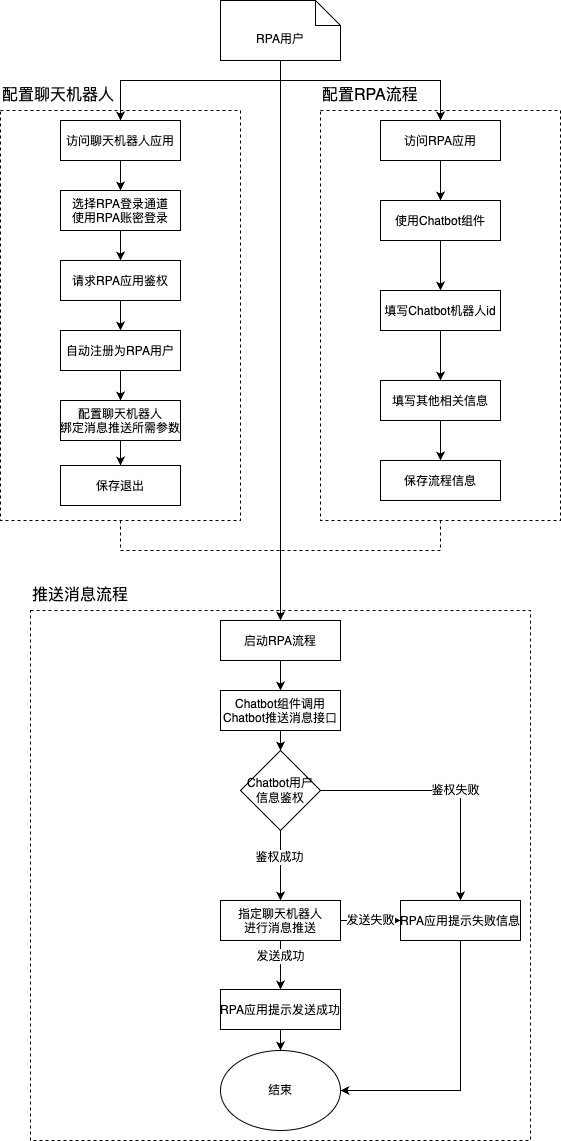

The diagram above was exported from draw.io. Its source (the exported page's mxGraphModel, read from the mxfile embedded in the PNG):
<mxGraphModel dx="1799" dy="694" grid="1" gridSize="10" guides="1" tooltips="1" connect="1" arrows="1" fold="1" page="1" pageScale="1" pageWidth="827" pageHeight="1169" math="0" shadow="0">
  <root>
    <mxCell id="WIyWlLk6GJQsqaUBKTNV-0" />
    <mxCell id="WIyWlLk6GJQsqaUBKTNV-1" parent="WIyWlLk6GJQsqaUBKTNV-0" />
    <mxCell id="9tMOyOh0k2Cmh3PsOHM6-40" style="edgeStyle=orthogonalEdgeStyle;rounded=0;orthogonalLoop=1;jettySize=auto;html=1;fontFamily=Helvetica;fontSize=12;fontColor=default;dashed=1;" parent="WIyWlLk6GJQsqaUBKTNV-1" source="9tMOyOh0k2Cmh3PsOHM6-9" edge="1">
      <mxGeometry relative="1" as="geometry">
        <mxPoint x="400" y="649" as="targetPoint" />
        <Array as="points">
          <mxPoint x="240" y="579" />
          <mxPoint x="400" y="579" />
        </Array>
      </mxGeometry>
    </mxCell>
    <mxCell id="9tMOyOh0k2Cmh3PsOHM6-9" value="" style="fontStyle=0;dashed=1;" parent="WIyWlLk6GJQsqaUBKTNV-1" vertex="1">
      <mxGeometry x="120" y="139" width="240" height="410" as="geometry" />
    </mxCell>
    <mxCell id="9tMOyOh0k2Cmh3PsOHM6-34" style="edgeStyle=orthogonalEdgeStyle;rounded=0;orthogonalLoop=1;jettySize=auto;html=1;fontSize=12;entryX=0.5;entryY=0;entryDx=0;entryDy=0;" parent="WIyWlLk6GJQsqaUBKTNV-1" source="9tMOyOh0k2Cmh3PsOHM6-0" target="9tMOyOh0k2Cmh3PsOHM6-68" edge="1">
      <mxGeometry relative="1" as="geometry">
        <mxPoint x="218" y="169" as="targetPoint" />
        <Array as="points">
          <mxPoint x="400" y="109" />
          <mxPoint x="240" y="109" />
        </Array>
      </mxGeometry>
    </mxCell>
    <mxCell id="9tMOyOh0k2Cmh3PsOHM6-0" value="RPA用户" style="shape=note2;boundedLbl=1;whiteSpace=wrap;html=1;size=25;verticalAlign=top;align=center;" parent="WIyWlLk6GJQsqaUBKTNV-1" vertex="1">
      <mxGeometry x="340" y="29" width="120" height="60" as="geometry" />
    </mxCell>
    <mxCell id="9tMOyOh0k2Cmh3PsOHM6-42" style="edgeStyle=orthogonalEdgeStyle;rounded=0;orthogonalLoop=1;jettySize=auto;html=1;entryX=0.5;entryY=0;entryDx=0;entryDy=0;fontFamily=Helvetica;fontSize=12;fontColor=default;" parent="WIyWlLk6GJQsqaUBKTNV-1" source="9tMOyOh0k2Cmh3PsOHM6-6" target="9tMOyOh0k2Cmh3PsOHM6-7" edge="1">
      <mxGeometry relative="1" as="geometry" />
    </mxCell>
    <mxCell id="9tMOyOh0k2Cmh3PsOHM6-6" value="选择RPA登录通道&#10;使用RPA账密登录" style="fontStyle=0;fontSize=12;" parent="WIyWlLk6GJQsqaUBKTNV-1" vertex="1">
      <mxGeometry x="180" y="219" width="120" height="40" as="geometry" />
    </mxCell>
    <mxCell id="9tMOyOh0k2Cmh3PsOHM6-44" style="edgeStyle=orthogonalEdgeStyle;rounded=0;orthogonalLoop=1;jettySize=auto;html=1;entryX=0.5;entryY=0;entryDx=0;entryDy=0;fontFamily=Helvetica;fontSize=12;fontColor=default;" parent="WIyWlLk6GJQsqaUBKTNV-1" source="9tMOyOh0k2Cmh3PsOHM6-7" target="9tMOyOh0k2Cmh3PsOHM6-8" edge="1">
      <mxGeometry relative="1" as="geometry" />
    </mxCell>
    <mxCell id="9tMOyOh0k2Cmh3PsOHM6-7" value="请求RPA应用鉴权" style="fontStyle=0;fontSize=12;" parent="WIyWlLk6GJQsqaUBKTNV-1" vertex="1">
      <mxGeometry x="180" y="289" width="120" height="40" as="geometry" />
    </mxCell>
    <mxCell id="9tMOyOh0k2Cmh3PsOHM6-45" value="" style="edgeStyle=orthogonalEdgeStyle;rounded=0;orthogonalLoop=1;jettySize=auto;html=1;fontFamily=Helvetica;fontSize=12;fontColor=default;" parent="WIyWlLk6GJQsqaUBKTNV-1" source="9tMOyOh0k2Cmh3PsOHM6-8" target="9tMOyOh0k2Cmh3PsOHM6-13" edge="1">
      <mxGeometry relative="1" as="geometry" />
    </mxCell>
    <mxCell id="9tMOyOh0k2Cmh3PsOHM6-8" value="自动注册为RPA用户" style="fontStyle=0;fontSize=12;" parent="WIyWlLk6GJQsqaUBKTNV-1" vertex="1">
      <mxGeometry x="180" y="359" width="120" height="40" as="geometry" />
    </mxCell>
    <mxCell id="9tMOyOh0k2Cmh3PsOHM6-10" value="配置聊天机器人" style="text;html=1;strokeColor=none;fillColor=none;align=left;verticalAlign=middle;whiteSpace=wrap;rounded=0;fontSize=16;" parent="WIyWlLk6GJQsqaUBKTNV-1" vertex="1">
      <mxGeometry x="120" y="109" width="210" height="30" as="geometry" />
    </mxCell>
    <mxCell id="9tMOyOh0k2Cmh3PsOHM6-39" style="edgeStyle=orthogonalEdgeStyle;rounded=0;orthogonalLoop=1;jettySize=auto;html=1;exitX=0.5;exitY=1;exitDx=0;exitDy=0;fontFamily=Helvetica;fontSize=12;fontColor=default;dashed=1;entryX=0.5;entryY=0;entryDx=0;entryDy=0;" parent="WIyWlLk6GJQsqaUBKTNV-1" source="9tMOyOh0k2Cmh3PsOHM6-12" target="9tMOyOh0k2Cmh3PsOHM6-38" edge="1">
      <mxGeometry relative="1" as="geometry">
        <mxPoint x="400" y="629" as="targetPoint" />
        <Array as="points">
          <mxPoint x="560" y="579" />
          <mxPoint x="400" y="579" />
        </Array>
      </mxGeometry>
    </mxCell>
    <mxCell id="9tMOyOh0k2Cmh3PsOHM6-12" value="" style="fontStyle=0;dashed=1;" parent="WIyWlLk6GJQsqaUBKTNV-1" vertex="1">
      <mxGeometry x="440" y="139" width="240" height="410" as="geometry" />
    </mxCell>
    <mxCell id="9tMOyOh0k2Cmh3PsOHM6-24" value="" style="edgeStyle=orthogonalEdgeStyle;rounded=0;orthogonalLoop=1;jettySize=auto;html=1;fontSize=12;" parent="WIyWlLk6GJQsqaUBKTNV-1" source="9tMOyOh0k2Cmh3PsOHM6-5" target="9tMOyOh0k2Cmh3PsOHM6-22" edge="1">
      <mxGeometry relative="1" as="geometry" />
    </mxCell>
    <mxCell id="9tMOyOh0k2Cmh3PsOHM6-5" value="使用Chatbot组件" style="fontStyle=0;fontSize=12;" parent="WIyWlLk6GJQsqaUBKTNV-1" vertex="1">
      <mxGeometry x="500" y="229" width="120" height="40" as="geometry" />
    </mxCell>
    <mxCell id="9tMOyOh0k2Cmh3PsOHM6-46" value="" style="edgeStyle=orthogonalEdgeStyle;rounded=0;orthogonalLoop=1;jettySize=auto;html=1;fontFamily=Helvetica;fontSize=12;fontColor=default;" parent="WIyWlLk6GJQsqaUBKTNV-1" source="9tMOyOh0k2Cmh3PsOHM6-13" target="9tMOyOh0k2Cmh3PsOHM6-27" edge="1">
      <mxGeometry relative="1" as="geometry" />
    </mxCell>
    <mxCell id="9tMOyOh0k2Cmh3PsOHM6-13" value="配置聊天机器人&#10;绑定消息推送所需参数" style="fontStyle=0;fontSize=12;" parent="WIyWlLk6GJQsqaUBKTNV-1" vertex="1">
      <mxGeometry x="180" y="429" width="120" height="40" as="geometry" />
    </mxCell>
    <mxCell id="9tMOyOh0k2Cmh3PsOHM6-14" value="" style="fontStyle=0;dashed=1;" parent="WIyWlLk6GJQsqaUBKTNV-1" vertex="1">
      <mxGeometry x="150" y="639" width="500" height="530" as="geometry" />
    </mxCell>
    <mxCell id="9tMOyOh0k2Cmh3PsOHM6-58" value="" style="edgeStyle=orthogonalEdgeStyle;rounded=0;orthogonalLoop=1;jettySize=auto;html=1;fontFamily=Helvetica;fontSize=12;fontColor=default;" parent="WIyWlLk6GJQsqaUBKTNV-1" source="9tMOyOh0k2Cmh3PsOHM6-16" target="9tMOyOh0k2Cmh3PsOHM6-57" edge="1">
      <mxGeometry relative="1" as="geometry" />
    </mxCell>
    <mxCell id="9tMOyOh0k2Cmh3PsOHM6-16" value="Chatbot组件调用&#10;Chatbot推送消息接口" style="fontStyle=0;fontSize=12;" parent="WIyWlLk6GJQsqaUBKTNV-1" vertex="1">
      <mxGeometry x="340" y="719" width="120" height="40" as="geometry" />
    </mxCell>
    <mxCell id="9tMOyOh0k2Cmh3PsOHM6-53" style="edgeStyle=orthogonalEdgeStyle;rounded=0;orthogonalLoop=1;jettySize=auto;html=1;fontFamily=Helvetica;fontSize=12;fontColor=default;exitX=1;exitY=0.5;exitDx=0;exitDy=0;" parent="WIyWlLk6GJQsqaUBKTNV-1" source="9tMOyOh0k2Cmh3PsOHM6-57" target="9tMOyOh0k2Cmh3PsOHM6-52" edge="1">
      <mxGeometry relative="1" as="geometry">
        <mxPoint x="400" y="859" as="sourcePoint" />
        <Array as="points">
          <mxPoint x="580" y="819" />
        </Array>
      </mxGeometry>
    </mxCell>
    <mxCell id="9tMOyOh0k2Cmh3PsOHM6-54" value="鉴权失败" style="edgeLabel;html=1;align=center;verticalAlign=middle;resizable=0;points=[];fontSize=12;fontFamily=Helvetica;fontColor=default;" parent="9tMOyOh0k2Cmh3PsOHM6-53" vertex="1" connectable="0">
      <mxGeometry x="0.0756" y="1" relative="1" as="geometry">
        <mxPoint as="offset" />
      </mxGeometry>
    </mxCell>
    <mxCell id="9tMOyOh0k2Cmh3PsOHM6-56" style="edgeStyle=orthogonalEdgeStyle;rounded=0;orthogonalLoop=1;jettySize=auto;html=1;fontFamily=Helvetica;fontSize=12;fontColor=default;" parent="WIyWlLk6GJQsqaUBKTNV-1" source="9tMOyOh0k2Cmh3PsOHM6-18" target="9tMOyOh0k2Cmh3PsOHM6-55" edge="1">
      <mxGeometry relative="1" as="geometry" />
    </mxCell>
    <mxCell id="9tMOyOh0k2Cmh3PsOHM6-59" value="发送成功" style="edgeLabel;html=1;align=center;verticalAlign=middle;resizable=0;points=[];fontSize=12;fontFamily=Helvetica;fontColor=default;" parent="9tMOyOh0k2Cmh3PsOHM6-56" vertex="1" connectable="0">
      <mxGeometry x="-0.381" y="-1" relative="1" as="geometry">
        <mxPoint as="offset" />
      </mxGeometry>
    </mxCell>
    <mxCell id="9tMOyOh0k2Cmh3PsOHM6-60" value="发送失败" style="edgeStyle=orthogonalEdgeStyle;rounded=0;orthogonalLoop=1;jettySize=auto;html=1;fontFamily=Helvetica;fontSize=12;fontColor=default;" parent="WIyWlLk6GJQsqaUBKTNV-1" source="9tMOyOh0k2Cmh3PsOHM6-18" target="9tMOyOh0k2Cmh3PsOHM6-52" edge="1">
      <mxGeometry relative="1" as="geometry" />
    </mxCell>
    <mxCell id="9tMOyOh0k2Cmh3PsOHM6-18" value="指定聊天机器人&#10;进行消息推送" style="fontStyle=0;fontSize=12;" parent="WIyWlLk6GJQsqaUBKTNV-1" vertex="1">
      <mxGeometry x="340" y="929" width="120" height="40" as="geometry" />
    </mxCell>
    <mxCell id="9tMOyOh0k2Cmh3PsOHM6-20" value="推送消息流程" style="text;html=1;strokeColor=none;fillColor=none;align=left;verticalAlign=middle;whiteSpace=wrap;rounded=0;fontSize=16;" parent="WIyWlLk6GJQsqaUBKTNV-1" vertex="1">
      <mxGeometry x="150" y="609" width="105" height="30" as="geometry" />
    </mxCell>
    <mxCell id="9tMOyOh0k2Cmh3PsOHM6-21" value="配置RPA流程" style="text;html=1;strokeColor=none;fillColor=none;align=left;verticalAlign=middle;whiteSpace=wrap;rounded=0;fontSize=16;" parent="WIyWlLk6GJQsqaUBKTNV-1" vertex="1">
      <mxGeometry x="440" y="109" width="210" height="30" as="geometry" />
    </mxCell>
    <mxCell id="9tMOyOh0k2Cmh3PsOHM6-73" value="" style="edgeStyle=orthogonalEdgeStyle;rounded=0;orthogonalLoop=1;jettySize=auto;html=1;fontFamily=Helvetica;fontSize=12;fontColor=default;" parent="WIyWlLk6GJQsqaUBKTNV-1" source="9tMOyOh0k2Cmh3PsOHM6-22" target="9tMOyOh0k2Cmh3PsOHM6-26" edge="1">
      <mxGeometry relative="1" as="geometry" />
    </mxCell>
    <mxCell id="9tMOyOh0k2Cmh3PsOHM6-22" value="填写Chatbot机器人id" style="fontStyle=0;fontSize=12;" parent="WIyWlLk6GJQsqaUBKTNV-1" vertex="1">
      <mxGeometry x="500" y="319" width="120" height="40" as="geometry" />
    </mxCell>
    <mxCell id="9tMOyOh0k2Cmh3PsOHM6-33" style="edgeStyle=orthogonalEdgeStyle;rounded=0;orthogonalLoop=1;jettySize=auto;html=1;fontSize=12;" parent="WIyWlLk6GJQsqaUBKTNV-1" source="9tMOyOh0k2Cmh3PsOHM6-26" target="9tMOyOh0k2Cmh3PsOHM6-28" edge="1">
      <mxGeometry relative="1" as="geometry" />
    </mxCell>
    <mxCell id="9tMOyOh0k2Cmh3PsOHM6-26" value="填写其他相关信息" style="fontStyle=0;fontSize=12;" parent="WIyWlLk6GJQsqaUBKTNV-1" vertex="1">
      <mxGeometry x="500" y="409" width="120" height="40" as="geometry" />
    </mxCell>
    <mxCell id="9tMOyOh0k2Cmh3PsOHM6-27" value="保存退出" style="fontStyle=0;fontSize=12;" parent="WIyWlLk6GJQsqaUBKTNV-1" vertex="1">
      <mxGeometry x="180" y="494" width="120" height="40" as="geometry" />
    </mxCell>
    <mxCell id="9tMOyOh0k2Cmh3PsOHM6-28" value="保存流程信息" style="fontStyle=0;fontSize=12;" parent="WIyWlLk6GJQsqaUBKTNV-1" vertex="1">
      <mxGeometry x="500" y="489" width="120" height="40" as="geometry" />
    </mxCell>
    <mxCell id="9tMOyOh0k2Cmh3PsOHM6-37" style="edgeStyle=orthogonalEdgeStyle;rounded=0;orthogonalLoop=1;jettySize=auto;html=1;entryX=0.5;entryY=0;entryDx=0;entryDy=0;fontFamily=Helvetica;fontSize=12;fontColor=default;" parent="WIyWlLk6GJQsqaUBKTNV-1" source="9tMOyOh0k2Cmh3PsOHM6-0" target="9tMOyOh0k2Cmh3PsOHM6-69" edge="1">
      <mxGeometry relative="1" as="geometry">
        <Array as="points">
          <mxPoint x="400" y="109" />
          <mxPoint x="560" y="109" />
        </Array>
      </mxGeometry>
    </mxCell>
    <mxCell id="9tMOyOh0k2Cmh3PsOHM6-50" style="edgeStyle=orthogonalEdgeStyle;rounded=0;orthogonalLoop=1;jettySize=auto;html=1;fontFamily=Helvetica;fontSize=12;fontColor=default;" parent="WIyWlLk6GJQsqaUBKTNV-1" source="9tMOyOh0k2Cmh3PsOHM6-38" target="9tMOyOh0k2Cmh3PsOHM6-16" edge="1">
      <mxGeometry relative="1" as="geometry" />
    </mxCell>
    <mxCell id="9tMOyOh0k2Cmh3PsOHM6-38" value="启动RPA流程" style="fontStyle=0;fontSize=12;" parent="WIyWlLk6GJQsqaUBKTNV-1" vertex="1">
      <mxGeometry x="340" y="649" width="120" height="40" as="geometry" />
    </mxCell>
    <mxCell id="9tMOyOh0k2Cmh3PsOHM6-41" style="edgeStyle=orthogonalEdgeStyle;rounded=0;orthogonalLoop=1;jettySize=auto;html=1;entryX=0.5;entryY=0;entryDx=0;entryDy=0;fontFamily=Helvetica;fontSize=12;fontColor=default;" parent="WIyWlLk6GJQsqaUBKTNV-1" source="9tMOyOh0k2Cmh3PsOHM6-0" target="9tMOyOh0k2Cmh3PsOHM6-38" edge="1">
      <mxGeometry relative="1" as="geometry" />
    </mxCell>
    <mxCell id="9tMOyOh0k2Cmh3PsOHM6-65" style="edgeStyle=orthogonalEdgeStyle;rounded=0;orthogonalLoop=1;jettySize=auto;html=1;entryX=1;entryY=0.5;entryDx=0;entryDy=0;fontFamily=Helvetica;fontSize=12;fontColor=default;" parent="WIyWlLk6GJQsqaUBKTNV-1" source="9tMOyOh0k2Cmh3PsOHM6-52" target="9tMOyOh0k2Cmh3PsOHM6-63" edge="1">
      <mxGeometry relative="1" as="geometry">
        <Array as="points">
          <mxPoint x="580" y="1119" />
        </Array>
      </mxGeometry>
    </mxCell>
    <mxCell id="9tMOyOh0k2Cmh3PsOHM6-52" value="RPA应用提示失败信息" style="fontStyle=0;fontSize=12;" parent="WIyWlLk6GJQsqaUBKTNV-1" vertex="1">
      <mxGeometry x="520" y="929" width="120" height="40" as="geometry" />
    </mxCell>
    <mxCell id="9tMOyOh0k2Cmh3PsOHM6-64" value="" style="edgeStyle=orthogonalEdgeStyle;rounded=0;orthogonalLoop=1;jettySize=auto;html=1;fontFamily=Helvetica;fontSize=12;fontColor=default;" parent="WIyWlLk6GJQsqaUBKTNV-1" source="9tMOyOh0k2Cmh3PsOHM6-55" target="9tMOyOh0k2Cmh3PsOHM6-63" edge="1">
      <mxGeometry relative="1" as="geometry" />
    </mxCell>
    <mxCell id="9tMOyOh0k2Cmh3PsOHM6-55" value="RPA应用提示发送成功" style="fontStyle=0;fontSize=12;" parent="WIyWlLk6GJQsqaUBKTNV-1" vertex="1">
      <mxGeometry x="340" y="1018" width="120" height="40" as="geometry" />
    </mxCell>
    <mxCell id="9tMOyOh0k2Cmh3PsOHM6-61" style="edgeStyle=orthogonalEdgeStyle;rounded=0;orthogonalLoop=1;jettySize=auto;html=1;entryX=0.5;entryY=0;entryDx=0;entryDy=0;fontFamily=Helvetica;fontSize=12;fontColor=default;" parent="WIyWlLk6GJQsqaUBKTNV-1" source="9tMOyOh0k2Cmh3PsOHM6-57" target="9tMOyOh0k2Cmh3PsOHM6-18" edge="1">
      <mxGeometry relative="1" as="geometry" />
    </mxCell>
    <mxCell id="9tMOyOh0k2Cmh3PsOHM6-62" value="鉴权成功" style="edgeLabel;html=1;align=center;verticalAlign=middle;resizable=0;points=[];fontSize=12;fontFamily=Helvetica;fontColor=default;" parent="9tMOyOh0k2Cmh3PsOHM6-61" vertex="1" connectable="0">
      <mxGeometry x="-0.2476" y="-2" relative="1" as="geometry">
        <mxPoint as="offset" />
      </mxGeometry>
    </mxCell>
    <mxCell id="9tMOyOh0k2Cmh3PsOHM6-57" value="&lt;span style=&quot;&quot;&gt;Chatbot&lt;/span&gt;&lt;span style=&quot;&quot;&gt;用户信息鉴权&lt;/span&gt;" style="rhombus;whiteSpace=wrap;html=1;fontFamily=Helvetica;fontSize=12;fontColor=default;" parent="WIyWlLk6GJQsqaUBKTNV-1" vertex="1">
      <mxGeometry x="360" y="779" width="80" height="80" as="geometry" />
    </mxCell>
    <mxCell id="9tMOyOh0k2Cmh3PsOHM6-63" value="结束" style="ellipse;whiteSpace=wrap;html=1;fontFamily=Helvetica;fontSize=12;fontColor=default;" parent="WIyWlLk6GJQsqaUBKTNV-1" vertex="1">
      <mxGeometry x="340" y="1079" width="120" height="80" as="geometry" />
    </mxCell>
    <mxCell id="9tMOyOh0k2Cmh3PsOHM6-72" style="edgeStyle=orthogonalEdgeStyle;rounded=0;orthogonalLoop=1;jettySize=auto;html=1;entryX=0.5;entryY=0;entryDx=0;entryDy=0;fontFamily=Helvetica;fontSize=12;fontColor=default;" parent="WIyWlLk6GJQsqaUBKTNV-1" source="9tMOyOh0k2Cmh3PsOHM6-68" target="9tMOyOh0k2Cmh3PsOHM6-6" edge="1">
      <mxGeometry relative="1" as="geometry" />
    </mxCell>
    <mxCell id="9tMOyOh0k2Cmh3PsOHM6-68" value="访问聊天机器人应用" style="fontStyle=0;fontSize=12;" parent="WIyWlLk6GJQsqaUBKTNV-1" vertex="1">
      <mxGeometry x="180" y="149" width="120" height="40" as="geometry" />
    </mxCell>
    <mxCell id="9tMOyOh0k2Cmh3PsOHM6-71" style="edgeStyle=orthogonalEdgeStyle;rounded=0;orthogonalLoop=1;jettySize=auto;html=1;entryX=0.5;entryY=0;entryDx=0;entryDy=0;fontFamily=Helvetica;fontSize=12;fontColor=default;" parent="WIyWlLk6GJQsqaUBKTNV-1" source="9tMOyOh0k2Cmh3PsOHM6-69" target="9tMOyOh0k2Cmh3PsOHM6-5" edge="1">
      <mxGeometry relative="1" as="geometry" />
    </mxCell>
    <mxCell id="9tMOyOh0k2Cmh3PsOHM6-69" value="访问RPA应用" style="fontStyle=0;fontSize=12;" parent="WIyWlLk6GJQsqaUBKTNV-1" vertex="1">
      <mxGeometry x="500" y="149" width="120" height="40" as="geometry" />
    </mxCell>
  </root>
</mxGraphModel>